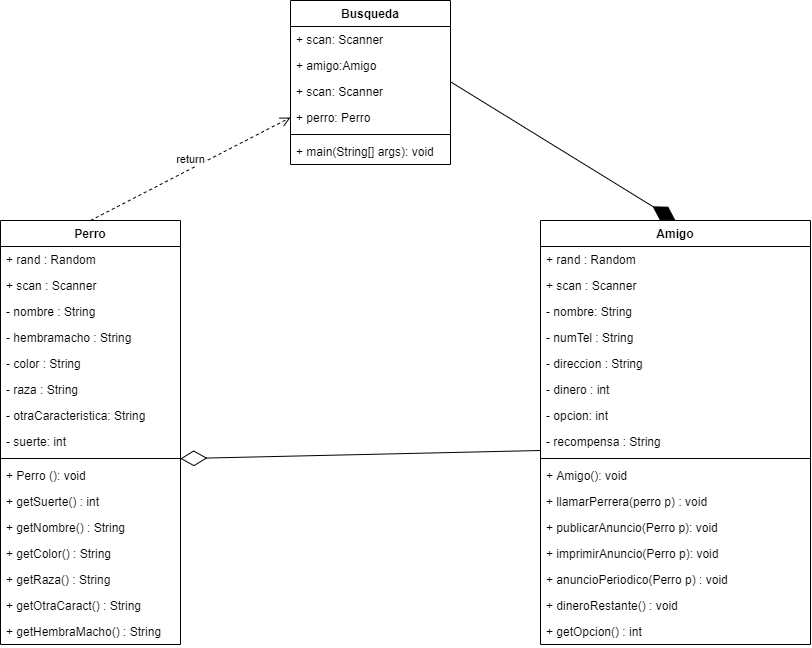

The diagram above was exported from draw.io. Its source (the exported page's mxGraphModel, read from the mxfile embedded in the PNG):
<mxGraphModel dx="1583" dy="729" grid="1" gridSize="10" guides="1" tooltips="1" connect="1" arrows="1" fold="1" page="1" pageScale="1" pageWidth="827" pageHeight="1169" math="0" shadow="0">
  <root>
    <mxCell id="0" />
    <mxCell id="1" parent="0" />
    <mxCell id="Fwj4lH0TnL5yV_9rac1l-1" value="Busqueda" style="swimlane;fontStyle=1;align=center;verticalAlign=top;childLayout=stackLayout;horizontal=1;startSize=26;horizontalStack=0;resizeParent=1;resizeParentMax=0;resizeLast=0;collapsible=1;marginBottom=0;" vertex="1" parent="1">
      <mxGeometry x="690" y="90" width="160" height="164" as="geometry" />
    </mxCell>
    <mxCell id="Fwj4lH0TnL5yV_9rac1l-2" value="+ scan: Scanner" style="text;strokeColor=none;fillColor=none;align=left;verticalAlign=top;spacingLeft=4;spacingRight=4;overflow=hidden;rotatable=0;points=[[0,0.5],[1,0.5]];portConstraint=eastwest;" vertex="1" parent="Fwj4lH0TnL5yV_9rac1l-1">
      <mxGeometry y="26" width="160" height="26" as="geometry" />
    </mxCell>
    <mxCell id="Fwj4lH0TnL5yV_9rac1l-5" value="+ amigo:Amigo" style="text;strokeColor=none;fillColor=none;align=left;verticalAlign=top;spacingLeft=4;spacingRight=4;overflow=hidden;rotatable=0;points=[[0,0.5],[1,0.5]];portConstraint=eastwest;" vertex="1" parent="Fwj4lH0TnL5yV_9rac1l-1">
      <mxGeometry y="52" width="160" height="26" as="geometry" />
    </mxCell>
    <mxCell id="Fwj4lH0TnL5yV_9rac1l-7" value="+ scan: Scanner" style="text;strokeColor=none;fillColor=none;align=left;verticalAlign=top;spacingLeft=4;spacingRight=4;overflow=hidden;rotatable=0;points=[[0,0.5],[1,0.5]];portConstraint=eastwest;" vertex="1" parent="Fwj4lH0TnL5yV_9rac1l-1">
      <mxGeometry y="78" width="160" height="26" as="geometry" />
    </mxCell>
    <mxCell id="Fwj4lH0TnL5yV_9rac1l-6" value="+ perro: Perro" style="text;strokeColor=none;fillColor=none;align=left;verticalAlign=top;spacingLeft=4;spacingRight=4;overflow=hidden;rotatable=0;points=[[0,0.5],[1,0.5]];portConstraint=eastwest;" vertex="1" parent="Fwj4lH0TnL5yV_9rac1l-1">
      <mxGeometry y="104" width="160" height="26" as="geometry" />
    </mxCell>
    <mxCell id="Fwj4lH0TnL5yV_9rac1l-3" value="" style="line;strokeWidth=1;fillColor=none;align=left;verticalAlign=middle;spacingTop=-1;spacingLeft=3;spacingRight=3;rotatable=0;labelPosition=right;points=[];portConstraint=eastwest;" vertex="1" parent="Fwj4lH0TnL5yV_9rac1l-1">
      <mxGeometry y="130" width="160" height="8" as="geometry" />
    </mxCell>
    <mxCell id="Fwj4lH0TnL5yV_9rac1l-4" value="+ main(String[] args): void" style="text;strokeColor=none;fillColor=none;align=left;verticalAlign=top;spacingLeft=4;spacingRight=4;overflow=hidden;rotatable=0;points=[[0,0.5],[1,0.5]];portConstraint=eastwest;" vertex="1" parent="Fwj4lH0TnL5yV_9rac1l-1">
      <mxGeometry y="138" width="160" height="26" as="geometry" />
    </mxCell>
    <mxCell id="Fwj4lH0TnL5yV_9rac1l-8" value="Amigo" style="swimlane;fontStyle=1;align=center;verticalAlign=top;childLayout=stackLayout;horizontal=1;startSize=26;horizontalStack=0;resizeParent=1;resizeParentMax=0;resizeLast=0;collapsible=1;marginBottom=0;" vertex="1" parent="1">
      <mxGeometry x="940" y="310" width="270" height="424" as="geometry" />
    </mxCell>
    <mxCell id="Fwj4lH0TnL5yV_9rac1l-9" value="+ rand : Random" style="text;strokeColor=none;fillColor=none;align=left;verticalAlign=top;spacingLeft=4;spacingRight=4;overflow=hidden;rotatable=0;points=[[0,0.5],[1,0.5]];portConstraint=eastwest;" vertex="1" parent="Fwj4lH0TnL5yV_9rac1l-8">
      <mxGeometry y="26" width="270" height="26" as="geometry" />
    </mxCell>
    <mxCell id="Fwj4lH0TnL5yV_9rac1l-12" value="+ scan : Scanner" style="text;strokeColor=none;fillColor=none;align=left;verticalAlign=top;spacingLeft=4;spacingRight=4;overflow=hidden;rotatable=0;points=[[0,0.5],[1,0.5]];portConstraint=eastwest;" vertex="1" parent="Fwj4lH0TnL5yV_9rac1l-8">
      <mxGeometry y="52" width="270" height="26" as="geometry" />
    </mxCell>
    <mxCell id="Fwj4lH0TnL5yV_9rac1l-13" value="- nombre: String" style="text;strokeColor=none;fillColor=none;align=left;verticalAlign=top;spacingLeft=4;spacingRight=4;overflow=hidden;rotatable=0;points=[[0,0.5],[1,0.5]];portConstraint=eastwest;" vertex="1" parent="Fwj4lH0TnL5yV_9rac1l-8">
      <mxGeometry y="78" width="270" height="26" as="geometry" />
    </mxCell>
    <mxCell id="Fwj4lH0TnL5yV_9rac1l-14" value="- numTel : String" style="text;strokeColor=none;fillColor=none;align=left;verticalAlign=top;spacingLeft=4;spacingRight=4;overflow=hidden;rotatable=0;points=[[0,0.5],[1,0.5]];portConstraint=eastwest;" vertex="1" parent="Fwj4lH0TnL5yV_9rac1l-8">
      <mxGeometry y="104" width="270" height="26" as="geometry" />
    </mxCell>
    <mxCell id="Fwj4lH0TnL5yV_9rac1l-15" value="- direccion : String" style="text;strokeColor=none;fillColor=none;align=left;verticalAlign=top;spacingLeft=4;spacingRight=4;overflow=hidden;rotatable=0;points=[[0,0.5],[1,0.5]];portConstraint=eastwest;" vertex="1" parent="Fwj4lH0TnL5yV_9rac1l-8">
      <mxGeometry y="130" width="270" height="26" as="geometry" />
    </mxCell>
    <mxCell id="Fwj4lH0TnL5yV_9rac1l-16" value="- dinero : int" style="text;strokeColor=none;fillColor=none;align=left;verticalAlign=top;spacingLeft=4;spacingRight=4;overflow=hidden;rotatable=0;points=[[0,0.5],[1,0.5]];portConstraint=eastwest;" vertex="1" parent="Fwj4lH0TnL5yV_9rac1l-8">
      <mxGeometry y="156" width="270" height="26" as="geometry" />
    </mxCell>
    <mxCell id="Fwj4lH0TnL5yV_9rac1l-17" value="- opcion: int" style="text;strokeColor=none;fillColor=none;align=left;verticalAlign=top;spacingLeft=4;spacingRight=4;overflow=hidden;rotatable=0;points=[[0,0.5],[1,0.5]];portConstraint=eastwest;" vertex="1" parent="Fwj4lH0TnL5yV_9rac1l-8">
      <mxGeometry y="182" width="270" height="26" as="geometry" />
    </mxCell>
    <mxCell id="Fwj4lH0TnL5yV_9rac1l-18" value="- recompensa : String" style="text;strokeColor=none;fillColor=none;align=left;verticalAlign=top;spacingLeft=4;spacingRight=4;overflow=hidden;rotatable=0;points=[[0,0.5],[1,0.5]];portConstraint=eastwest;" vertex="1" parent="Fwj4lH0TnL5yV_9rac1l-8">
      <mxGeometry y="208" width="270" height="26" as="geometry" />
    </mxCell>
    <mxCell id="Fwj4lH0TnL5yV_9rac1l-10" value="" style="line;strokeWidth=1;fillColor=none;align=left;verticalAlign=middle;spacingTop=-1;spacingLeft=3;spacingRight=3;rotatable=0;labelPosition=right;points=[];portConstraint=eastwest;" vertex="1" parent="Fwj4lH0TnL5yV_9rac1l-8">
      <mxGeometry y="234" width="270" height="8" as="geometry" />
    </mxCell>
    <mxCell id="Fwj4lH0TnL5yV_9rac1l-11" value="+ Amigo(): void" style="text;strokeColor=none;fillColor=none;align=left;verticalAlign=top;spacingLeft=4;spacingRight=4;overflow=hidden;rotatable=0;points=[[0,0.5],[1,0.5]];portConstraint=eastwest;" vertex="1" parent="Fwj4lH0TnL5yV_9rac1l-8">
      <mxGeometry y="242" width="270" height="26" as="geometry" />
    </mxCell>
    <mxCell id="Fwj4lH0TnL5yV_9rac1l-19" value="+ llamarPerrera(perro p) : void" style="text;strokeColor=none;fillColor=none;align=left;verticalAlign=top;spacingLeft=4;spacingRight=4;overflow=hidden;rotatable=0;points=[[0,0.5],[1,0.5]];portConstraint=eastwest;" vertex="1" parent="Fwj4lH0TnL5yV_9rac1l-8">
      <mxGeometry y="268" width="270" height="26" as="geometry" />
    </mxCell>
    <mxCell id="Fwj4lH0TnL5yV_9rac1l-21" value="+ publicarAnuncio(Perro p): void" style="text;strokeColor=none;fillColor=none;align=left;verticalAlign=top;spacingLeft=4;spacingRight=4;overflow=hidden;rotatable=0;points=[[0,0.5],[1,0.5]];portConstraint=eastwest;" vertex="1" parent="Fwj4lH0TnL5yV_9rac1l-8">
      <mxGeometry y="294" width="270" height="26" as="geometry" />
    </mxCell>
    <mxCell id="Fwj4lH0TnL5yV_9rac1l-20" value="+ imprimirAnuncio(Perro p): void" style="text;strokeColor=none;fillColor=none;align=left;verticalAlign=top;spacingLeft=4;spacingRight=4;overflow=hidden;rotatable=0;points=[[0,0.5],[1,0.5]];portConstraint=eastwest;" vertex="1" parent="Fwj4lH0TnL5yV_9rac1l-8">
      <mxGeometry y="320" width="270" height="26" as="geometry" />
    </mxCell>
    <mxCell id="Fwj4lH0TnL5yV_9rac1l-22" value="+ anuncioPeriodico(Perro p) : void" style="text;strokeColor=none;fillColor=none;align=left;verticalAlign=top;spacingLeft=4;spacingRight=4;overflow=hidden;rotatable=0;points=[[0,0.5],[1,0.5]];portConstraint=eastwest;" vertex="1" parent="Fwj4lH0TnL5yV_9rac1l-8">
      <mxGeometry y="346" width="270" height="26" as="geometry" />
    </mxCell>
    <mxCell id="Fwj4lH0TnL5yV_9rac1l-23" value="+ dineroRestante() : void" style="text;strokeColor=none;fillColor=none;align=left;verticalAlign=top;spacingLeft=4;spacingRight=4;overflow=hidden;rotatable=0;points=[[0,0.5],[1,0.5]];portConstraint=eastwest;" vertex="1" parent="Fwj4lH0TnL5yV_9rac1l-8">
      <mxGeometry y="372" width="270" height="26" as="geometry" />
    </mxCell>
    <mxCell id="Fwj4lH0TnL5yV_9rac1l-24" value="+ getOpcion() : int" style="text;strokeColor=none;fillColor=none;align=left;verticalAlign=top;spacingLeft=4;spacingRight=4;overflow=hidden;rotatable=0;points=[[0,0.5],[1,0.5]];portConstraint=eastwest;" vertex="1" parent="Fwj4lH0TnL5yV_9rac1l-8">
      <mxGeometry y="398" width="270" height="26" as="geometry" />
    </mxCell>
    <mxCell id="Fwj4lH0TnL5yV_9rac1l-25" value="Perro" style="swimlane;fontStyle=1;align=center;verticalAlign=top;childLayout=stackLayout;horizontal=1;startSize=26;horizontalStack=0;resizeParent=1;resizeParentMax=0;resizeLast=0;collapsible=1;marginBottom=0;" vertex="1" parent="1">
      <mxGeometry x="400" y="310" width="180" height="424" as="geometry" />
    </mxCell>
    <mxCell id="Fwj4lH0TnL5yV_9rac1l-26" value="+ rand : Random" style="text;strokeColor=none;fillColor=none;align=left;verticalAlign=top;spacingLeft=4;spacingRight=4;overflow=hidden;rotatable=0;points=[[0,0.5],[1,0.5]];portConstraint=eastwest;" vertex="1" parent="Fwj4lH0TnL5yV_9rac1l-25">
      <mxGeometry y="26" width="180" height="26" as="geometry" />
    </mxCell>
    <mxCell id="Fwj4lH0TnL5yV_9rac1l-29" value="+ scan : Scanner" style="text;strokeColor=none;fillColor=none;align=left;verticalAlign=top;spacingLeft=4;spacingRight=4;overflow=hidden;rotatable=0;points=[[0,0.5],[1,0.5]];portConstraint=eastwest;" vertex="1" parent="Fwj4lH0TnL5yV_9rac1l-25">
      <mxGeometry y="52" width="180" height="26" as="geometry" />
    </mxCell>
    <mxCell id="Fwj4lH0TnL5yV_9rac1l-30" value="- nombre : String" style="text;strokeColor=none;fillColor=none;align=left;verticalAlign=top;spacingLeft=4;spacingRight=4;overflow=hidden;rotatable=0;points=[[0,0.5],[1,0.5]];portConstraint=eastwest;" vertex="1" parent="Fwj4lH0TnL5yV_9rac1l-25">
      <mxGeometry y="78" width="180" height="26" as="geometry" />
    </mxCell>
    <mxCell id="Fwj4lH0TnL5yV_9rac1l-31" value="- hembramacho : String" style="text;strokeColor=none;fillColor=none;align=left;verticalAlign=top;spacingLeft=4;spacingRight=4;overflow=hidden;rotatable=0;points=[[0,0.5],[1,0.5]];portConstraint=eastwest;" vertex="1" parent="Fwj4lH0TnL5yV_9rac1l-25">
      <mxGeometry y="104" width="180" height="26" as="geometry" />
    </mxCell>
    <mxCell id="Fwj4lH0TnL5yV_9rac1l-32" value="- color : String" style="text;strokeColor=none;fillColor=none;align=left;verticalAlign=top;spacingLeft=4;spacingRight=4;overflow=hidden;rotatable=0;points=[[0,0.5],[1,0.5]];portConstraint=eastwest;" vertex="1" parent="Fwj4lH0TnL5yV_9rac1l-25">
      <mxGeometry y="130" width="180" height="26" as="geometry" />
    </mxCell>
    <mxCell id="Fwj4lH0TnL5yV_9rac1l-33" value="- raza : String" style="text;strokeColor=none;fillColor=none;align=left;verticalAlign=top;spacingLeft=4;spacingRight=4;overflow=hidden;rotatable=0;points=[[0,0.5],[1,0.5]];portConstraint=eastwest;" vertex="1" parent="Fwj4lH0TnL5yV_9rac1l-25">
      <mxGeometry y="156" width="180" height="26" as="geometry" />
    </mxCell>
    <mxCell id="Fwj4lH0TnL5yV_9rac1l-34" value="- otraCaracteristica: String" style="text;strokeColor=none;fillColor=none;align=left;verticalAlign=top;spacingLeft=4;spacingRight=4;overflow=hidden;rotatable=0;points=[[0,0.5],[1,0.5]];portConstraint=eastwest;" vertex="1" parent="Fwj4lH0TnL5yV_9rac1l-25">
      <mxGeometry y="182" width="180" height="26" as="geometry" />
    </mxCell>
    <mxCell id="Fwj4lH0TnL5yV_9rac1l-35" value="- suerte: int" style="text;strokeColor=none;fillColor=none;align=left;verticalAlign=top;spacingLeft=4;spacingRight=4;overflow=hidden;rotatable=0;points=[[0,0.5],[1,0.5]];portConstraint=eastwest;" vertex="1" parent="Fwj4lH0TnL5yV_9rac1l-25">
      <mxGeometry y="208" width="180" height="26" as="geometry" />
    </mxCell>
    <mxCell id="Fwj4lH0TnL5yV_9rac1l-27" value="" style="line;strokeWidth=1;fillColor=none;align=left;verticalAlign=middle;spacingTop=-1;spacingLeft=3;spacingRight=3;rotatable=0;labelPosition=right;points=[];portConstraint=eastwest;" vertex="1" parent="Fwj4lH0TnL5yV_9rac1l-25">
      <mxGeometry y="234" width="180" height="8" as="geometry" />
    </mxCell>
    <mxCell id="Fwj4lH0TnL5yV_9rac1l-28" value="+ Perro (): void" style="text;strokeColor=none;fillColor=none;align=left;verticalAlign=top;spacingLeft=4;spacingRight=4;overflow=hidden;rotatable=0;points=[[0,0.5],[1,0.5]];portConstraint=eastwest;" vertex="1" parent="Fwj4lH0TnL5yV_9rac1l-25">
      <mxGeometry y="242" width="180" height="26" as="geometry" />
    </mxCell>
    <mxCell id="Fwj4lH0TnL5yV_9rac1l-36" value="+ getSuerte() : int" style="text;strokeColor=none;fillColor=none;align=left;verticalAlign=top;spacingLeft=4;spacingRight=4;overflow=hidden;rotatable=0;points=[[0,0.5],[1,0.5]];portConstraint=eastwest;" vertex="1" parent="Fwj4lH0TnL5yV_9rac1l-25">
      <mxGeometry y="268" width="180" height="26" as="geometry" />
    </mxCell>
    <mxCell id="Fwj4lH0TnL5yV_9rac1l-37" value="+ getNombre() : String" style="text;strokeColor=none;fillColor=none;align=left;verticalAlign=top;spacingLeft=4;spacingRight=4;overflow=hidden;rotatable=0;points=[[0,0.5],[1,0.5]];portConstraint=eastwest;" vertex="1" parent="Fwj4lH0TnL5yV_9rac1l-25">
      <mxGeometry y="294" width="180" height="26" as="geometry" />
    </mxCell>
    <mxCell id="Fwj4lH0TnL5yV_9rac1l-38" value="+ getColor() : String" style="text;strokeColor=none;fillColor=none;align=left;verticalAlign=top;spacingLeft=4;spacingRight=4;overflow=hidden;rotatable=0;points=[[0,0.5],[1,0.5]];portConstraint=eastwest;" vertex="1" parent="Fwj4lH0TnL5yV_9rac1l-25">
      <mxGeometry y="320" width="180" height="26" as="geometry" />
    </mxCell>
    <mxCell id="Fwj4lH0TnL5yV_9rac1l-39" value="+ getRaza() : String" style="text;strokeColor=none;fillColor=none;align=left;verticalAlign=top;spacingLeft=4;spacingRight=4;overflow=hidden;rotatable=0;points=[[0,0.5],[1,0.5]];portConstraint=eastwest;" vertex="1" parent="Fwj4lH0TnL5yV_9rac1l-25">
      <mxGeometry y="346" width="180" height="26" as="geometry" />
    </mxCell>
    <mxCell id="Fwj4lH0TnL5yV_9rac1l-40" value="+ getOtraCaract() : String" style="text;strokeColor=none;fillColor=none;align=left;verticalAlign=top;spacingLeft=4;spacingRight=4;overflow=hidden;rotatable=0;points=[[0,0.5],[1,0.5]];portConstraint=eastwest;" vertex="1" parent="Fwj4lH0TnL5yV_9rac1l-25">
      <mxGeometry y="372" width="180" height="26" as="geometry" />
    </mxCell>
    <mxCell id="Fwj4lH0TnL5yV_9rac1l-41" value="+ getHembraMacho() : String" style="text;strokeColor=none;fillColor=none;align=left;verticalAlign=top;spacingLeft=4;spacingRight=4;overflow=hidden;rotatable=0;points=[[0,0.5],[1,0.5]];portConstraint=eastwest;" vertex="1" parent="Fwj4lH0TnL5yV_9rac1l-25">
      <mxGeometry y="398" width="180" height="26" as="geometry" />
    </mxCell>
    <mxCell id="Fwj4lH0TnL5yV_9rac1l-42" value="" style="endArrow=diamondThin;endFill=1;endSize=24;html=1;entryX=0.5;entryY=0;entryDx=0;entryDy=0;" edge="1" parent="1" target="Fwj4lH0TnL5yV_9rac1l-8">
      <mxGeometry width="160" relative="1" as="geometry">
        <mxPoint x="850" y="171.29" as="sourcePoint" />
        <mxPoint x="1010" y="171.29" as="targetPoint" />
      </mxGeometry>
    </mxCell>
    <mxCell id="Fwj4lH0TnL5yV_9rac1l-43" value="" style="endArrow=diamondThin;endFill=0;endSize=24;html=1;exitX=0;exitY=0.846;exitDx=0;exitDy=0;exitPerimeter=0;entryX=0.999;entryY=-0.148;entryDx=0;entryDy=0;entryPerimeter=0;" edge="1" parent="1" source="Fwj4lH0TnL5yV_9rac1l-18" target="Fwj4lH0TnL5yV_9rac1l-28">
      <mxGeometry width="160" relative="1" as="geometry">
        <mxPoint x="660" y="510" as="sourcePoint" />
        <mxPoint x="820" y="510" as="targetPoint" />
      </mxGeometry>
    </mxCell>
    <mxCell id="Fwj4lH0TnL5yV_9rac1l-44" value="return" style="html=1;verticalAlign=bottom;endArrow=open;dashed=1;endSize=8;exitX=0.5;exitY=0;exitDx=0;exitDy=0;entryX=0;entryY=0.5;entryDx=0;entryDy=0;" edge="1" parent="1" source="Fwj4lH0TnL5yV_9rac1l-25" target="Fwj4lH0TnL5yV_9rac1l-6">
      <mxGeometry relative="1" as="geometry">
        <mxPoint x="400" y="160" as="sourcePoint" />
        <mxPoint x="320" y="160" as="targetPoint" />
      </mxGeometry>
    </mxCell>
  </root>
</mxGraphModel>